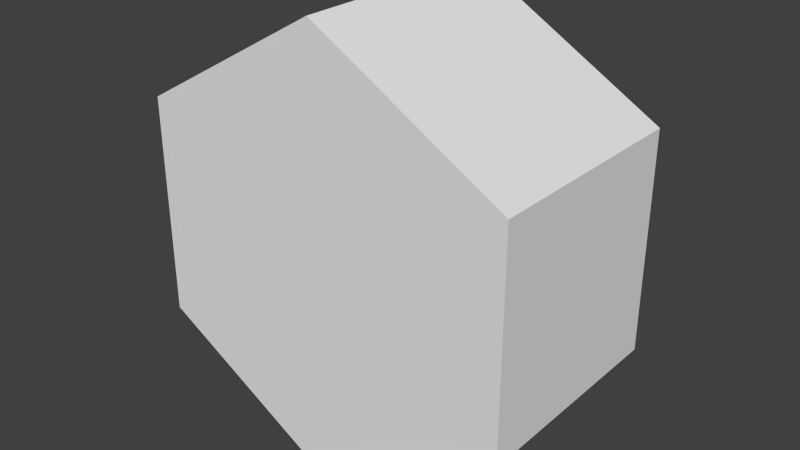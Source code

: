 # Source: HexagonWallSupport.blend  (saved by Blender 2.79.0; exported with 4.5.12 LTS)
import bpy
from mathutils import Matrix  # noqa: F401  (used for matrix-valued properties, if any)

bpy.ops.wm.read_factory_settings(use_empty=True)
scene = bpy.context.scene
scene.name = 'Scene'

# ---- collections
col_collection_1 = bpy.data.collections.new('Collection 1'); scene.collection.children.link(col_collection_1)

# ---- world
world_world = bpy.data.worlds.new('World'); scene.world = world_world
world_world.color = (0.05088, 0.05088, 0.05088)
world_world.use_sun_shadow = False
world_world.sun_shadow_jitter_overblur = 0.0
world_world.cycles.sampling_method = 'NONE'
world_world.cycles.sample_map_resolution = 256

# ---- meshes
me_cylinder = bpy.data.meshes.new('Cylinder')
me_cylinder.from_pydata([(-1.49e-08, 2.384e-07, -1.0), (-1.49e-08, 1.0, -1.0), (0.866, -3.278e-07, -0.5), (0.866, 1.0, -0.5), (0.866, 2.384e-07, 0.5), (0.866, 1.0, 0.5), (-1.023e-07, 2.384e-07, 1.0), (-1.023e-07, 1.0, 1.0), (-0.866, 2.384e-07, 0.5), (-0.866, 1.0, 0.5), (-0.866, 2.384e-07, -0.5), (-0.866, 1.0, -0.5)], [], [(0, 1, 3, 2), (2, 3, 5, 4), (4, 5, 7, 6), (6, 7, 9, 8), (3, 1, 11, 9, 7, 5), (10, 11, 1, 0), (8, 9, 11, 10), (0, 2, 4, 6, 8, 10)])
me_cylinder.polygons.foreach_set('material_index', [0, 0, 0, 0, 0, 0, 0, 1])
_uv = me_cylinder.uv_layers.new(name='UVMap')
_uv.uv.foreach_set('vector', [0.5, 0.9362, 0.5, 0.963, 0.901, 0.7315, 0.8778, 0.7181, 0.8778, 0.7181, 0.901, 0.7315, 0.901, 0.2685, 0.8778, 0.2819, 0.8778, 0.2819, 0.901, 0.2685, 0.5, 0.03702, 0.5, 0.06376, 0.5, 0.06376, 0.5, 0.03702, 0.09905, 0.2685, 0.1222, 0.2819, 0.901, 0.7315, 0.5, 0.963, 0.09905, 0.7315, 0.09905, 0.2685, 0.5, 0.03702, 0.901, 0.2685, 0.1222, 0.7181, 0.09905, 0.7315, 0.5, 0.963, 0.5, 0.9362, 0.1222, 0.2819, 0.09905, 0.2685, 0.09905, 0.7315, 0.1222, 0.7181, 0.5, 0.9362, 0.8778, 0.7181, 0.8778, 0.2819, 0.5, 0.06376, 0.1222, 0.2819, 0.1222, 0.7181])
me_cylinder.materials.append(None)
me_cylinder.materials.append(None)
me_cylinder.use_remesh_preserve_volume = False
me_cylinder.use_remesh_preserve_attributes = False
me_cylinder.use_mirror_vertex_groups = False
me_cylinder.update()

# ---- objects
ob_cylinder = bpy.data.objects.new('Cylinder', me_cylinder)

# ---- transforms, parenting, visibility, modifiers, constraints
ob_cylinder.location = (0.0, 0.0, 0.0)
ob_cylinder.lineart.crease_threshold = 0.0

# ---- collection membership
col_collection_1.objects.link(ob_cylinder)

# ---- scene / render settings (as saved in the file)
scene.frame_start = 1; scene.frame_end = 250; scene.frame_set(1)
scene.render.engine = 'BLENDER_EEVEE_NEXT'
scene.render.resolution_percentage = 50
scene.render.dither_intensity = 0.0
scene.cycles.use_denoising = False
scene.cycles.samples = 10
scene.cycles.sampling_pattern = 'TABULATED_SOBOL'
scene.cycles.light_sampling_threshold = 0.0
scene.cycles.use_adaptive_sampling = False
scene.cycles.use_light_tree = False
scene.cycles.blur_glossy = 0.0
scene.cycles.pixel_filter_type = 'GAUSSIAN'
scene.cycles.sample_clamp_indirect = 0.0
scene.view_settings.view_transform = 'Standard'
bpy.context.view_layer.update()

# ---- added for rendering (the .blend has no active camera and no usable light): camera, sun
cam_auto = bpy.data.cameras.new('AutoCamera')
cam_auto.lens = 50.0
cam_auto.sensor_width = 36.0
cam_auto.clip_end = 1000.0
ob_auto_camera = bpy.data.objects.new('AutoCamera', cam_auto)
scene.collection.objects.link(ob_auto_camera)
ob_auto_camera.location = (2.61693, -2.64032, 2.09354)
ob_auto_camera.rotation_euler = (1.09748, -7.21219e-08, 0.694738)
scene.camera = ob_auto_camera
light_auto_sun = bpy.data.lights.new('AutoSun', 'SUN')
light_auto_sun.energy = 3.0
light_auto_sun.angle = 0.0523599
ob_auto_sun = bpy.data.objects.new('AutoSun', light_auto_sun)
scene.collection.objects.link(ob_auto_sun)
ob_auto_sun.rotation_euler = (0.872665, 0.174533, 0.523599)
bpy.context.view_layer.update()
